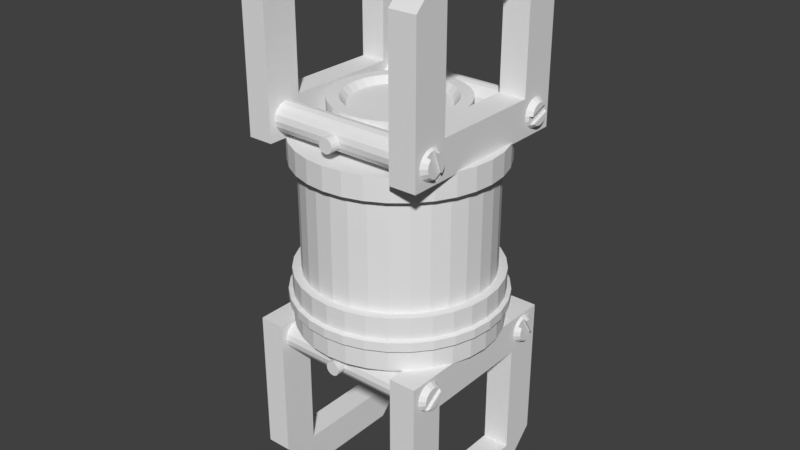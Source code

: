 # Source: radarI.blend  (saved by Blender 2.79.0; exported with 4.5.12 LTS)
import bpy
from mathutils import Matrix  # noqa: F401  (used for matrix-valued properties, if any)

bpy.ops.wm.read_factory_settings(use_empty=True)
scene = bpy.context.scene
scene.name = 'Scene'

# ---- collections
col_collection_1 = bpy.data.collections.new('Collection 1'); scene.collection.children.link(col_collection_1)

# ---- world
world_world = bpy.data.worlds.new('World'); scene.world = world_world
world_world.color = (0.05088, 0.05088, 0.05088)
world_world.use_sun_shadow = False
world_world.sun_shadow_jitter_overblur = 0.0
world_world.cycles.sampling_method = 'MANUAL'

# ---- meshes
me_cube = bpy.data.meshes.new('Cube')
me_cube.from_pydata([(0.3545, 0.3032, 1.303), (0.3545, -0.3032, 0.6968), (0.3545, -0.3032, 1.303), (0.3545, 0.3032, 0.6968), (-0.3632, 0.3054, 0.6946), (-0.3632, 0.3054, 1.305), (-0.3632, -0.3054, 0.6946), (-0.3632, -0.3054, 1.305), (0.5, 0.3032, 1.303), (0.5, 0.3032, 0.6968), (0.5, -0.3032, 1.303), (0.5, -0.3032, 0.6968), (-0.5, 0.3054, 1.305), (-0.5, 0.3054, 0.6946), (-0.5, -0.3054, 1.305), (-0.5, -0.3054, 0.6946), (0.3545, 0.5, 0.5), (0.3545, -0.5, 0.5), (0.5, -0.5, 0.5), (0.5, 0.5, 0.5), (-0.3632, 0.5, 0.5), (-0.3632, -0.5, 0.5), (-0.5, 0.5, 0.5), (-0.5, -0.5, 0.5), (0.3545, 0.3032, -0.6968), (0.3545, -0.3032, -1.303), (0.3545, -0.3032, -0.6968), (0.3545, 0.3032, -1.303), (-0.3632, 0.3054, -1.305), (-0.3632, 0.3054, -0.6946), (-0.3632, -0.3054, -1.305), (-0.3632, -0.3054, -0.6946), (0.5, 0.3032, -0.6968), (0.5, 0.3032, -1.303), (0.5, -0.3032, -0.6968), (0.5, -0.3032, -1.303), (-0.5, 0.3054, -0.6946), (-0.5, 0.3054, -1.305), (-0.5, -0.3054, -0.6946), (-0.5, -0.3054, -1.305), (0.3545, 0.5, -0.5), (0.3545, -0.5, -0.5), (0.5, -0.5, -0.5), (0.5, 0.5, -0.5), (-0.3632, 0.5, -0.5), (-0.3632, -0.5, -0.5), (-0.5, 0.5, -0.5), (-0.5, -0.5, -0.5), (0.0, 0.5437, -0.2101), (0.0, 0.5437, -0.5003), (0.0, 0.4974, -0.4974), (0.0, 0.4974, 0.4974), (0.09703, 0.4878, -0.4974), (0.09703, 0.4878, 0.4974), (0.1903, 0.4595, -0.4974), (0.1903, 0.4595, 0.4974), (0.2763, 0.4135, -0.4974), (0.2763, 0.4135, 0.4974), (0.3517, 0.3517, -0.4974), (0.3517, 0.3517, 0.4974), (0.4135, 0.2763, -0.4974), (0.4135, 0.2763, 0.4974), (0.4595, 0.1903, -0.4974), (0.4595, 0.1903, 0.4974), (0.4878, 0.09703, -0.4974), (0.4878, 0.09703, 0.4974), (0.4974, 3.755e-08, -0.4974), (0.4974, 3.755e-08, 0.4974), (0.4878, -0.09703, -0.4974), (0.4878, -0.09703, 0.4974), (0.4595, -0.1903, -0.4974), (0.4595, -0.1903, 0.4974), (0.4135, -0.2763, -0.4974), (0.4135, -0.2763, 0.4974), (0.3517, -0.3517, -0.4974), (0.3517, -0.3517, 0.4974), (0.2763, -0.4135, -0.4974), (0.2763, -0.4135, 0.4974), (0.1903, -0.4595, -0.4974), (0.1903, -0.4595, 0.4974), (0.09703, -0.4878, -0.4974), (0.09703, -0.4878, 0.4974), (-1.621e-07, -0.4974, -0.4974), (-1.621e-07, -0.4974, 0.4974), (-0.09703, -0.4878, -0.4974), (-0.09703, -0.4878, 0.4974), (-0.1903, -0.4595, -0.4974), (-0.1903, -0.4595, 0.4974), (-0.2763, -0.4135, -0.4974), (-0.2763, -0.4135, 0.4974), (-0.3517, -0.3517, -0.4974), (-0.3517, -0.3517, 0.4974), (-0.4135, -0.2763, -0.4974), (-0.4135, -0.2763, 0.4974), (-0.4595, -0.1903, -0.4974), (-0.4595, -0.1903, 0.4974), (-0.4878, -0.09703, -0.4974), (-0.4878, -0.09703, 0.4974), (-0.4974, 4.803e-07, -0.4974), (-0.4974, 4.803e-07, 0.4974), (-0.4878, 0.09703, -0.4974), (-0.4878, 0.09703, 0.4974), (-0.4595, 0.1903, -0.4974), (-0.4595, 0.1903, 0.4974), (-0.4135, 0.2763, -0.4974), (-0.4135, 0.2763, 0.4974), (-0.3517, 0.3517, -0.4974), (-0.3517, 0.3517, 0.4974), (-0.2763, 0.4135, -0.4974), (-0.2763, 0.4135, 0.4974), (-0.1903, 0.4595, -0.4974), (-0.1903, 0.4595, 0.4974), (-0.09703, 0.4878, -0.4974), (-0.09703, 0.4878, 0.4974), (0.1061, 0.5332, -0.5003), (0.1061, 0.5332, -0.2101), (0.208, 0.5023, -0.5003), (0.208, 0.5023, -0.2101), (0.302, 0.452, -0.5003), (0.302, 0.452, -0.2101), (0.3844, 0.3844, -0.5003), (0.3844, 0.3844, -0.2101), (0.452, 0.302, -0.5003), (0.452, 0.302, -0.2101), (0.5023, 0.208, -0.5003), (0.5023, 0.208, -0.2101), (0.5332, 0.1061, -0.5003), (0.5332, 0.1061, -0.2101), (0.5437, 4.104e-08, -0.5003), (0.5437, 4.104e-08, -0.2101), (0.5332, -0.1061, -0.5003), (0.5332, -0.1061, -0.2101), (0.5023, -0.208, -0.5003), (0.5023, -0.208, -0.2101), (0.452, -0.302, -0.5003), (0.452, -0.302, -0.2101), (0.3844, -0.3844, -0.5003), (0.3844, -0.3844, -0.2101), (0.302, -0.452, -0.5003), (0.302, -0.452, -0.2101), (0.208, -0.5023, -0.5003), (0.208, -0.5023, -0.2101), (0.1061, -0.5332, -0.5003), (0.1061, -0.5332, -0.2101), (-1.771e-07, -0.5437, -0.5003), (-1.771e-07, -0.5437, -0.2101), (-0.1061, -0.5332, -0.5003), (-0.1061, -0.5332, -0.2101), (-0.208, -0.5023, -0.5003), (-0.208, -0.5023, -0.2101), (-0.302, -0.452, -0.5003), (-0.302, -0.452, -0.2101), (-0.3844, -0.3844, -0.5003), (-0.3844, -0.3844, -0.2101), (-0.452, -0.302, -0.5003), (-0.452, -0.302, -0.2101), (-0.5023, -0.208, -0.5003), (-0.5023, -0.208, -0.2101), (-0.5332, -0.1061, -0.5003), (-0.5332, -0.1061, -0.2101), (-0.5437, 5.25e-07, -0.5003), (-0.5437, 5.25e-07, -0.2101), (-0.5332, 0.1061, -0.5003), (-0.5332, 0.1061, -0.2101), (-0.5023, 0.208, -0.5003), (-0.5023, 0.208, -0.2101), (-0.452, 0.302, -0.5003), (-0.452, 0.302, -0.2101), (-0.3844, 0.3844, -0.5003), (-0.3844, 0.3844, -0.2101), (-0.302, 0.452, -0.5003), (-0.302, 0.452, -0.2101), (-0.208, 0.5023, -0.5003), (-0.208, 0.5023, -0.2101), (-0.1061, 0.5332, -0.5003), (-0.1061, 0.5332, -0.2101), (-3.012e-08, 0.3499, 0.5085), (0.0, 0.5437, 0.3837), (0.1061, 0.5332, 0.3837), (0.06826, 0.3432, 0.5085), (0.208, 0.5023, 0.3837), (0.1339, 0.3233, 0.5085), (0.302, 0.452, 0.3837), (0.1944, 0.2909, 0.5085), (0.3844, 0.3844, 0.3837), (0.2474, 0.2474, 0.5085), (0.452, 0.302, 0.3837), (0.2909, 0.1944, 0.5085), (0.5023, 0.208, 0.3837), (0.3233, 0.1339, 0.5085), (0.5332, 0.1061, 0.3837), (0.3432, 0.06826, 0.5085), (0.5437, 4.104e-08, 0.3837), (0.3499, 1.288e-08, 0.5085), (0.5332, -0.1061, 0.3837), (0.3432, -0.06826, 0.5085), (0.5023, -0.208, 0.3837), (0.3233, -0.1339, 0.5085), (0.452, -0.302, 0.3837), (0.2909, -0.1944, 0.5085), (0.3844, -0.3844, 0.3837), (0.2474, -0.2474, 0.5085), (0.302, -0.452, 0.3837), (0.1944, -0.2909, 0.5085), (0.208, -0.5023, 0.3837), (0.1339, -0.3233, 0.5085), (0.1061, -0.5332, 0.3837), (0.06826, -0.3432, 0.5085), (-1.771e-07, -0.5437, 0.3837), (-1.17e-07, -0.3499, 0.5085), (-0.1061, -0.5332, 0.3837), (-0.06826, -0.3432, 0.5085), (-0.208, -0.5023, 0.3837), (-0.1339, -0.3233, 0.5085), (-0.302, -0.452, 0.3837), (-0.1944, -0.2909, 0.5085), (-0.3844, -0.3844, 0.3837), (-0.2474, -0.2474, 0.5085), (-0.452, -0.302, 0.3837), (-0.2909, -0.1944, 0.5085), (-0.5023, -0.208, 0.3837), (-0.3233, -0.1339, 0.5085), (-0.5332, -0.1061, 0.3837), (-0.3432, -0.06826, 0.5085), (-0.5437, 5.25e-07, 0.3837), (-0.3499, 3.46e-07, 0.5085), (-0.5332, 0.1061, 0.3837), (-0.3432, 0.06826, 0.5085), (-0.5023, 0.208, 0.3837), (-0.3233, 0.1339, 0.5085), (-0.452, 0.302, 0.3837), (-0.2909, 0.1944, 0.5085), (-0.3844, 0.3844, 0.3837), (-0.2474, 0.2474, 0.5085), (-0.302, 0.452, 0.3837), (-0.1944, 0.2909, 0.5085), (-0.208, 0.5023, 0.3837), (-0.1339, 0.3233, 0.5085), (-0.1061, 0.5332, 0.3837), (-0.06826, 0.3432, 0.5085), (0.3838, -0.3103, 0.6059), (-0.3838, -0.3103, 0.6059), (0.3838, 0.463, 0.6361), (-0.3838, 0.463, 0.6361), (0.3838, 0.4459, 0.6617), (-0.3838, 0.4459, 0.6617), (0.3838, 0.4203, 0.6789), (-0.3838, 0.4203, 0.6789), (0.3838, 0.39, 0.6849), (-0.3838, 0.39, 0.6849), (0.3838, 0.3598, 0.6789), (-0.3838, 0.3598, 0.6789), (0.3838, 0.3342, 0.6617), (-0.3838, 0.3342, 0.6617), (0.3838, 0.3171, 0.6361), (-0.3838, 0.3171, 0.6361), (0.3838, 0.3111, 0.6059), (-0.3838, 0.3111, 0.6059), (0.3838, 0.3171, 0.5757), (-0.3838, 0.3171, 0.5757), (0.3838, 0.3342, 0.5501), (-0.3838, 0.3342, 0.5501), (0.3838, 0.3598, 0.533), (-0.3838, 0.3598, 0.533), (0.3838, 0.39, 0.5269), (-0.3838, 0.39, 0.5269), (0.3838, 0.4203, 0.533), (-0.3838, 0.4203, 0.533), (0.3838, 0.4459, 0.5501), (-0.3838, 0.4459, 0.5501), (0.3838, 0.463, 0.5757), (-0.3838, 0.463, 0.5757), (-0.3838, 0.469, 0.6059), (0.3838, 0.469, 0.6059), (-0.3838, -0.3163, 0.5757), (0.3838, -0.3163, 0.5757), (-0.3838, -0.3334, 0.5501), (0.3838, -0.3334, 0.5501), (-0.3838, -0.359, 0.533), (0.3838, -0.359, 0.533), (-0.3838, -0.3893, 0.5269), (0.3838, -0.3893, 0.5269), (-0.3838, -0.4195, 0.533), (0.3838, -0.4195, 0.533), (-0.3838, -0.4451, 0.5501), (0.3838, -0.4451, 0.5501), (-0.3838, -0.4622, 0.5757), (0.3838, -0.4622, 0.5757), (-0.3838, -0.4682, 0.6059), (0.3838, -0.4682, 0.6059), (-0.3838, -0.4622, 0.6361), (0.3838, -0.4622, 0.6361), (-0.3838, -0.4451, 0.6617), (0.3838, -0.4451, 0.6617), (-0.3838, -0.4195, 0.6789), (0.3838, -0.4195, 0.6789), (-0.3838, -0.3893, 0.6849), (0.3838, -0.3893, 0.6849), (-0.3838, -0.359, 0.6789), (0.3838, -0.359, 0.6789), (-0.3838, -0.3334, 0.6617), (0.3838, -0.3334, 0.6617), (-0.3838, -0.3163, 0.6361), (0.3838, -0.3163, 0.6361), (0.3545, 0.2768, 1.5), (0.3545, 0.5, 1.277), (0.3545, 0.3422, 1.342), (0.3545, -0.5, 1.277), (0.3545, -0.2768, 1.5), (0.3545, -0.3422, 1.342), (0.5, -0.2768, 1.5), (0.5, -0.5, 1.277), (0.5, -0.3422, 1.342), (0.5, 0.5, 1.277), (0.5, 0.2768, 1.5), (0.5, 0.3422, 1.342), (-0.3632, 0.5, 1.277), (-0.3632, 0.2768, 1.5), (-0.3632, 0.3422, 1.342), (-0.3632, -0.2768, 1.5), (-0.3632, -0.5, 1.277), (-0.3632, -0.3422, 1.342), (-0.5, 0.2768, 1.5), (-0.5, 0.5, 1.277), (-0.5, 0.3422, 1.342), (-0.5, -0.5, 1.277), (-0.5, -0.2768, 1.5), (-0.5, -0.3422, 1.342), (0.3545, 0.5, -1.277), (0.3545, 0.2768, -1.5), (0.3545, 0.3422, -1.342), (0.3545, -0.2768, -1.5), (0.3545, -0.5, -1.277), (0.3545, -0.3422, -1.342), (0.5, -0.5, -1.277), (0.5, -0.2768, -1.5), (0.5, -0.3422, -1.342), (0.5, 0.2768, -1.5), (0.5, 0.5, -1.277), (0.5, 0.3422, -1.342), (-0.3632, 0.2768, -1.5), (-0.3632, 0.5, -1.277), (-0.3632, 0.3422, -1.342), (-0.3632, -0.5, -1.277), (-0.3632, -0.2768, -1.5), (-0.3632, -0.3422, -1.342), (-0.5, 0.5, -1.277), (-0.5, 0.2768, -1.5), (-0.5, 0.3422, -1.342), (-0.5, -0.2768, -1.5), (-0.5, -0.5, -1.277), (-0.5, -0.3422, -1.342), (-0.452, -0.302, 0.5085), (-0.3844, -0.3844, 0.5085), (0.5023, -0.208, 0.5085), (0.5332, -0.1061, 0.5085), (-0.302, -0.452, 0.5085), (0.5437, 4.104e-08, 0.5085), (-0.208, -0.5023, 0.5085), (0.5332, 0.1061, 0.5085), (-0.1061, -0.5332, 0.5085), (0.5023, 0.208, 0.5085), (-1.771e-07, -0.5437, 0.5085), (0.452, 0.302, 0.5085), (0.1061, -0.5332, 0.5085), (0.3844, 0.3844, 0.5085), (0.208, -0.5023, 0.5085), (0.302, 0.452, 0.5085), (0.302, -0.452, 0.5085), (0.208, 0.5023, 0.5085), (0.3844, -0.3844, 0.5085), (0.1061, 0.5332, 0.5085), (0.452, -0.302, 0.5085), (0.0, 0.5437, 0.5085), (-0.5023, -0.208, 0.5085), (-0.5332, -0.1061, 0.5085), (-0.5437, 5.25e-07, 0.5085), (-0.5332, 0.1061, 0.5085), (-0.5023, 0.208, 0.5085), (-0.452, 0.302, 0.5085), (-0.3844, 0.3844, 0.5085), (-0.302, 0.452, 0.5085), (-0.208, 0.5023, 0.5085), (-0.1061, 0.5332, 0.5085), (-0.2387, -0.1595, 0.6879), (-0.203, -0.203, 0.6879), (0.2652, -0.1099, 0.6879), (0.2815, -0.056, 0.6879), (-0.1595, -0.2387, 0.6879), (0.2871, 1.382e-08, 0.6879), (-0.1099, -0.2652, 0.6879), (0.2815, 0.056, 0.6879), (-0.056, -0.2815, 0.6879), (0.2652, 0.1099, 0.6879), (-1.056e-07, -0.2871, 0.6879), (0.2387, 0.1595, 0.6879), (0.056, -0.2815, 0.6879), (0.203, 0.203, 0.6879), (0.1099, -0.2652, 0.6879), (0.1595, 0.2387, 0.6879), (0.1595, -0.2387, 0.6879), (0.1099, 0.2652, 0.6879), (0.203, -0.203, 0.6879), (0.056, 0.2815, 0.6879), (0.2387, -0.1595, 0.6879), (-3.242e-08, 0.2871, 0.6879), (-0.2652, -0.1099, 0.6879), (-0.2815, -0.056, 0.6879), (-0.2871, 3.034e-07, 0.6879), (-0.2815, 0.056, 0.6879), (-0.2652, 0.1099, 0.6879), (-0.2387, 0.1595, 0.6879), (-0.203, 0.203, 0.6879), (-0.1595, 0.2387, 0.6879), (-0.1099, 0.2652, 0.6879), (-0.056, 0.2815, 0.6879), (0.3298, -0.1366, -0.5003), (0.2968, -0.1983, -0.5003), (-0.2524, -0.2524, -0.5003), (-0.2968, -0.1983, -0.5003), (0.3501, -0.06965, -0.5003), (-0.1983, -0.2968, -0.5003), (0.357, 2.695e-08, -0.5003), (-0.1366, -0.3298, -0.5003), (0.3501, 0.06965, -0.5003), (-0.06965, -0.3501, -0.5003), (0.3298, 0.1366, -0.5003), (-1.163e-07, -0.357, -0.5003), (0.2968, 0.1983, -0.5003), (0.06965, -0.3501, -0.5003), (0.2524, 0.2524, -0.5003), (0.1366, -0.3298, -0.5003), (0.1983, 0.2968, -0.5003), (0.1983, -0.2968, -0.5003), (0.1366, 0.3298, -0.5003), (0.2524, -0.2524, -0.5003), (0.06965, 0.3501, -0.5003), (0.0, 0.357, -0.5003), (-0.3298, -0.1366, -0.5003), (-0.3501, -0.06965, -0.5003), (-0.357, 3.447e-07, -0.5003), (-0.3501, 0.06965, -0.5003), (-0.3298, 0.1366, -0.5003), (-0.2968, 0.1983, -0.5003), (-0.2524, 0.2524, -0.5003), (-0.1983, 0.2968, -0.5003), (-0.1366, 0.3298, -0.5003), (-0.06965, 0.3501, -0.5003), (0.2463, -0.102, -0.6816), (0.2216, -0.1481, -0.6816), (-0.1885, -0.1885, -0.6816), (-0.2216, -0.1481, -0.6816), (0.2614, -0.052, -0.6816), (-0.1481, -0.2216, -0.6816), (0.2665, 7.313e-09, -0.6816), (-0.102, -0.2463, -0.6816), (0.2614, 0.052, -0.6816), (-0.052, -0.2614, -0.6816), (0.2463, 0.102, -0.6816), (-9.592e-08, -0.2665, -0.6816), (0.2216, 0.1481, -0.6816), (0.052, -0.2614, -0.6816), (0.1885, 0.1885, -0.6816), (0.102, -0.2463, -0.6816), (0.1481, 0.2216, -0.6816), (0.1481, -0.2216, -0.6816), (0.102, 0.2463, -0.6816), (0.1885, -0.1885, -0.6816), (0.052, 0.2614, -0.6816), (-4.19e-08, 0.2665, -0.6816), (-0.2463, -0.102, -0.6816), (-0.2614, -0.052, -0.6816), (-0.2665, 2.672e-07, -0.6816), (-0.2614, 0.052, -0.6816), (-0.2463, 0.102, -0.6816), (-0.2216, 0.1481, -0.6816), (-0.1885, 0.1885, -0.6816), (-0.1481, 0.2216, -0.6816), (-0.102, 0.2463, -0.6816), (-0.052, 0.2614, -0.6816), (-0.3838, -0.3103, -0.5931), (0.3838, -0.3103, -0.5931), (0.0, 0.5153, 0.6318), (0.0, -0.5153, 0.6318), (0.01484, 0.5153, 0.6288), (0.01484, -0.5153, 0.6288), (0.02741, 0.5153, 0.6204), (0.02741, -0.5153, 0.6204), (0.03582, 0.5153, 0.6078), (0.03582, -0.5153, 0.6078), (0.03877, 0.5153, 0.593), (0.03877, -0.5153, 0.593), (0.03582, 0.5153, 0.5782), (0.03582, -0.5153, 0.5782), (0.02741, 0.5153, 0.5656), (0.02741, -0.5153, 0.5656), (0.01484, 0.5153, 0.5572), (0.01484, -0.5153, 0.5572), (5.854e-09, 0.5153, 0.5542), (5.854e-09, -0.5153, 0.5542), (-0.01484, 0.5153, 0.5572), (-0.01484, -0.5153, 0.5572), (-0.02741, 0.5153, 0.5656), (-0.02741, -0.5153, 0.5656), (-0.03582, 0.5153, 0.5782), (-0.03582, -0.5153, 0.5782), (-0.03877, 0.5153, 0.593), (-0.03877, -0.5153, 0.593), (-0.03582, 0.5153, 0.6078), (-0.03582, -0.5153, 0.6078), (-0.02741, 0.5153, 0.6204), (-0.02741, -0.5153, 0.6204), (-0.01484, 0.5153, 0.6288), (-0.01484, -0.5153, 0.6288), (0.3838, 0.463, -0.5629), (-0.3838, 0.463, -0.5629), (0.3838, 0.4459, -0.5373), (-0.3838, 0.4459, -0.5373), (0.3838, 0.4203, -0.5202), (-0.3838, 0.4203, -0.5202), (0.3838, 0.39, -0.5142), (-0.3838, 0.39, -0.5142), (0.3838, 0.3598, -0.5202), (-0.3838, 0.3598, -0.5202), (0.3838, 0.3342, -0.5373), (-0.3838, 0.3342, -0.5373), (0.3838, 0.3171, -0.5629), (-0.3838, 0.3171, -0.5629), (0.3838, 0.3111, -0.5931), (-0.3838, 0.3111, -0.5931), (0.3838, 0.3171, -0.6233), (-0.3838, 0.3171, -0.6233), (0.3838, 0.3342, -0.649), (-0.3838, 0.3342, -0.649), (0.3838, 0.3598, -0.6661), (-0.3838, 0.3598, -0.6661), (0.3838, 0.39, -0.6721), (-0.3838, 0.39, -0.6721), (0.3838, 0.4203, -0.6661), (-0.3838, 0.4203, -0.6661), (0.3838, 0.4459, -0.649), (-0.3838, 0.4459, -0.649), (0.3838, 0.463, -0.6233), (-0.3838, 0.463, -0.6233), (-0.3838, 0.469, -0.5931), (0.3838, 0.469, -0.5931), (-0.3838, -0.3163, -0.6233), (0.3838, -0.3163, -0.6233), (-0.3838, -0.3334, -0.649), (0.3838, -0.3334, -0.649), (-0.3838, -0.359, -0.6661), (0.3838, -0.359, -0.6661), (-0.3838, -0.3893, -0.6721), (0.3838, -0.3893, -0.6721), (-0.3838, -0.4195, -0.6661), (0.3838, -0.4195, -0.6661), (-0.3838, -0.4451, -0.649), (0.3838, -0.4451, -0.649), (-0.3838, -0.4622, -0.6233), (0.3838, -0.4622, -0.6233), (-0.3838, -0.4682, -0.5931), (0.3838, -0.4682, -0.5931), (-0.3838, -0.4622, -0.5629), (0.3838, -0.4622, -0.5629), (-0.3838, -0.4451, -0.5373), (0.3838, -0.4451, -0.5373), (-0.3838, -0.4195, -0.5202), (0.3838, -0.4195, -0.5202), (-0.3838, -0.3893, -0.5142), (0.3838, -0.3893, -0.5142), (-0.3838, -0.359, -0.5202), (0.3838, -0.359, -0.5202), (-0.3838, -0.3334, -0.5373), (0.3838, -0.3334, -0.5373), (-0.3838, -0.3163, -0.5629), (0.3838, -0.3163, -0.5629), (0.0, 0.5153, -0.5485), (0.0, -0.5153, -0.5485), (0.01484, 0.5153, -0.5514), (0.01484, -0.5153, -0.5514), (0.02741, 0.5153, -0.5598), (0.02741, -0.5153, -0.5598), (0.03582, 0.5153, -0.5724), (0.03582, -0.5153, -0.5724), (0.03877, 0.5153, -0.5873), (0.03877, -0.5153, -0.5873), (0.03582, 0.5153, -0.6021), (0.03582, -0.5153, -0.6021), (0.02741, 0.5153, -0.6147), (0.02741, -0.5153, -0.6147), (0.01484, 0.5153, -0.6231), (0.01484, -0.5153, -0.6231), (5.854e-09, 0.5153, -0.626), (5.854e-09, -0.5153, -0.626), (-0.01484, 0.5153, -0.6231), (-0.01484, -0.5153, -0.6231), (-0.02741, 0.5153, -0.6147), (-0.02741, -0.5153, -0.6147), (-0.03582, 0.5153, -0.6021), (-0.03582, -0.5153, -0.6021), (-0.03877, 0.5153, -0.5873), (-0.03877, -0.5153, -0.5873), (-0.03582, 0.5153, -0.5724), (-0.03582, -0.5153, -0.5724), (-0.02741, 0.5153, -0.5598), (-0.02741, -0.5153, -0.5598), (-0.01484, 0.5153, -0.5514), (-0.01484, -0.5153, -0.5514), (-0.2909, -0.1944, 0.6879), (-0.2474, -0.2474, 0.6879), (0.3233, -0.1339, 0.6879), (0.3432, -0.06826, 0.6879), (-0.1944, -0.2909, 0.6879), (0.3499, 1.288e-08, 0.6879), (-0.1339, -0.3233, 0.6879), (0.3432, 0.06826, 0.6879), (-0.06826, -0.3432, 0.6879), (0.3233, 0.1339, 0.6879), (-1.056e-07, -0.3499, 0.6879), (0.2909, 0.1944, 0.6879), (0.06826, -0.3432, 0.6879), (0.2474, 0.2474, 0.6879), (0.1339, -0.3233, 0.6879), (0.1944, 0.2909, 0.6879), (0.1944, -0.2909, 0.6879), (0.1339, 0.3233, 0.6879), (0.2474, -0.2474, 0.6879), (0.06826, 0.3432, 0.6879), (0.2909, -0.1944, 0.6879), (-1.877e-08, 0.3499, 0.6879), (-0.3233, -0.1339, 0.6879), (-0.3432, -0.06826, 0.6879), (-0.3499, 3.46e-07, 0.6879), (-0.3432, 0.06826, 0.6879), (-0.3233, 0.1339, 0.6879), (-0.2909, 0.1944, 0.6879), (-0.2474, 0.2474, 0.6879), (-0.1944, 0.2909, 0.6879), (-0.1339, 0.3233, 0.6879), (-0.06826, 0.3432, 0.6879), (-0.2123, -0.1419, 0.6509), (-0.1806, -0.1806, 0.6509), (0.2359, -0.09772, 0.6509), (0.2504, -0.04982, 0.6509), (-0.1419, -0.2123, 0.6509), (0.2553, 1.229e-08, 0.6509), (-0.09772, -0.2359, 0.6509), (0.2504, 0.04982, 0.6509), (-0.04982, -0.2504, 0.6509), (0.2359, 0.09772, 0.6509), (-9.921e-08, -0.2553, 0.6509), (0.2123, 0.1419, 0.6509), (0.04982, -0.2504, 0.6509), (0.1806, 0.1806, 0.6509), (0.09772, -0.2359, 0.6509), (0.1419, 0.2123, 0.6509), (0.1419, -0.2123, 0.6509), (0.09772, 0.2359, 0.6509), (0.1806, -0.1806, 0.6509), (0.04982, 0.2504, 0.6509), (0.2123, -0.1419, 0.6509), (-3.408e-08, 0.2553, 0.6509), (-0.2359, -0.09772, 0.6509), (-0.2504, -0.04982, 0.6509), (-0.2553, 2.699e-07, 0.6509), (-0.2504, 0.04982, 0.6509), (-0.2359, 0.09772, 0.6509), (-0.2123, 0.1419, 0.6509), (-0.1806, 0.1806, 0.6509), (-0.1419, 0.2123, 0.6509), (-0.09772, 0.2359, 0.6509), (-0.04982, 0.2504, 0.6509), (0.3298, -0.1366, -0.6816), (0.2968, -0.1983, -0.6816), (-0.2524, -0.2524, -0.6816), (-0.2968, -0.1983, -0.6816), (0.3501, -0.06965, -0.6816), (-0.1983, -0.2968, -0.6816), (0.357, 2.695e-08, -0.6816), (-0.1366, -0.3298, -0.6816), (0.3501, 0.06965, -0.6816), (-0.06965, -0.3501, -0.6816), (0.3298, 0.1366, -0.6816), (-1.159e-07, -0.357, -0.6816), (0.2968, 0.1983, -0.6816), (0.06965, -0.3501, -0.6816), (0.2524, 0.2524, -0.6816), (0.1366, -0.3298, -0.6816), (0.1983, 0.2968, -0.6816), (0.1983, -0.2968, -0.6816), (0.1366, 0.3298, -0.6816), (0.2524, -0.2524, -0.6816), (0.06965, 0.3501, -0.6816), (4.244e-10, 0.357, -0.6816), (-0.3298, -0.1366, -0.6816), (-0.3501, -0.06965, -0.6816), (-0.357, 3.447e-07, -0.6816), (-0.3501, 0.06965, -0.6816), (-0.3298, 0.1366, -0.6816), (-0.2968, 0.1983, -0.6816), (-0.2524, 0.2524, -0.6816), (-0.1983, 0.2968, -0.6816), (-0.1366, 0.3298, -0.6816), (-0.06965, 0.3501, -0.6816), (0.2163, -0.08959, -0.6595), (0.1946, -0.1301, -0.6595), (-0.1655, -0.1655, -0.6595), (-0.1946, -0.1301, -0.6595), (0.2296, -0.04567, -0.6595), (-0.1301, -0.1946, -0.6595), (0.2341, 6.423e-09, -0.6595), (-0.08959, -0.2163, -0.6595), (0.2296, 0.04567, -0.6595), (-0.04567, -0.2296, -0.6595), (0.2163, 0.08959, -0.6595), (-8.425e-08, -0.2341, -0.6595), (0.1946, 0.1301, -0.6595), (0.04567, -0.2296, -0.6595), (0.1655, 0.1655, -0.6595), (0.08959, -0.2163, -0.6595), (0.1301, 0.1946, -0.6595), (0.1301, -0.1946, -0.6595), (0.08959, 0.2163, -0.6595), (0.1655, -0.1655, -0.6595), (0.04567, 0.2296, -0.6595), (-3.68e-08, 0.2341, -0.6595), (-0.2163, -0.08959, -0.6595), (-0.2296, -0.04567, -0.6595), (-0.2341, 2.347e-07, -0.6595), (-0.2296, 0.04567, -0.6595), (-0.2163, 0.08959, -0.6595), (-0.1946, 0.1301, -0.6595), (-0.1655, 0.1655, -0.6595), (-0.1301, 0.1947, -0.6595), (-0.08959, 0.2163, -0.6595), (-0.04567, 0.2296, -0.6595), (0.0, 0.4941, -0.3091), (0.0, 0.4941, -0.4014), (0.0964, 0.4847, -0.4014), (0.0964, 0.4847, -0.3091), (0.1891, 0.4565, -0.4014), (0.1891, 0.4565, -0.3091), (0.2745, 0.4109, -0.4014), (0.2745, 0.4109, -0.3091), (0.3494, 0.3494, -0.4014), (0.3494, 0.3494, -0.3091), (0.4109, 0.2745, -0.4014), (0.4109, 0.2745, -0.3091), (0.4565, 0.1891, -0.4014), (0.4565, 0.1891, -0.3091), (0.4847, 0.0964, -0.4014), (0.4847, 0.0964, -0.3091), (0.4941, 3.731e-08, -0.4014), (0.4941, 3.731e-08, -0.3091), (0.4847, -0.0964, -0.4014), (0.4847, -0.0964, -0.3091), (0.4565, -0.1891, -0.4014), (0.4565, -0.1891, -0.3091), (0.4109, -0.2745, -0.4014), (0.4109, -0.2745, -0.3091), (0.3494, -0.3494, -0.4014), (0.3494, -0.3494, -0.3091), (0.2745, -0.4109, -0.4014), (0.2745, -0.4109, -0.3091), (0.1891, -0.4565, -0.4014), (0.1891, -0.4565, -0.3091), (0.0964, -0.4847, -0.4014), (0.0964, -0.4847, -0.3091), (-1.61e-07, -0.4941, -0.4014), (-1.61e-07, -0.4941, -0.3091), (-0.0964, -0.4847, -0.4014), (-0.0964, -0.4847, -0.3091), (-0.1891, -0.4565, -0.4014), (-0.1891, -0.4565, -0.3091), (-0.2745, -0.4109, -0.4014), (-0.2745, -0.4109, -0.3091), (-0.3494, -0.3494, -0.4014), (-0.3494, -0.3494, -0.3091), (-0.4109, -0.2745, -0.4014), (-0.4109, -0.2745, -0.3091), (-0.4565, -0.1891, -0.4014), (-0.4565, -0.1891, -0.3091), (-0.4847, -0.0964, -0.4014), (-0.4847, -0.0964, -0.3091), (-0.4941, 4.771e-07, -0.4014), (-0.4941, 4.771e-07, -0.3091), (-0.4847, 0.0964, -0.4014), (-0.4847, 0.0964, -0.3091), (-0.4565, 0.1891, -0.4014), (-0.4565, 0.1891, -0.3091), (-0.4109, 0.2745, -0.4014), (-0.4109, 0.2745, -0.3091), (-0.3494, 0.3494, -0.4014), (-0.3494, 0.3494, -0.3091), (-0.2745, 0.4109, -0.4014), (-0.2745, 0.4109, -0.3091), (-0.1891, 0.4565, -0.4014), (-0.1891, 0.4565, -0.3091), (-0.0964, 0.4847, -0.4014), (-0.0964, 0.4847, -0.3091), (-0.4708, -0.3146, -0.3309), (-0.4708, -0.3146, -0.3795), (-0.4004, -0.4004, -0.3309), (0.5231, -0.2167, -0.3795), (0.4708, -0.3146, -0.3795), (0.5231, -0.2167, -0.3309), (-0.4004, -0.4004, -0.3795), (0.5553, -0.1105, -0.3309), (0.5553, -0.1105, -0.3795), (-0.3146, -0.4708, -0.3309), (-0.3146, -0.4708, -0.3795), (0.5662, 4.275e-08, -0.3309), (0.5662, 4.275e-08, -0.3795), (-0.2167, -0.5231, -0.3309), (-0.2167, -0.5231, -0.3795), (0.5553, 0.1105, -0.3309), (0.5553, 0.1105, -0.3795), (-0.1105, -0.5553, -0.3309), (-0.1105, -0.5553, -0.3795), (0.5231, 0.2167, -0.3309), (0.5231, 0.2167, -0.3795), (-1.845e-07, -0.5662, -0.3309), (-1.845e-07, -0.5662, -0.3795), (0.4708, 0.3146, -0.3309), (0.4708, 0.3146, -0.3795), (0.1105, -0.5553, -0.3309), (0.1105, -0.5553, -0.3795), (0.4004, 0.4004, -0.3309), (0.4004, 0.4004, -0.3795), (0.2167, -0.5231, -0.3309), (0.2167, -0.5231, -0.3795), (0.3146, 0.4708, -0.3309), (0.3146, 0.4708, -0.3795), (0.3146, -0.4708, -0.3309), (0.3146, -0.4708, -0.3795), (0.2167, 0.5231, -0.3309), (0.2167, 0.5231, -0.3795), (0.4004, -0.4004, -0.3309), (0.4004, -0.4004, -0.3795), (0.1105, 0.5553, -0.3309), (0.1105, 0.5553, -0.3795), (0.4708, -0.3146, -0.3309), (0.0, 0.5662, -0.3795), (0.0, 0.5662, -0.3309), (-0.5231, -0.2167, -0.3795), (-0.5231, -0.2167, -0.3309), (-0.5553, -0.1105, -0.3795), (-0.5553, -0.1105, -0.3309), (-0.5662, 5.467e-07, -0.3795), (-0.5662, 5.467e-07, -0.3309), (-0.5553, 0.1105, -0.3795), (-0.5553, 0.1105, -0.3309), (-0.5231, 0.2167, -0.3795), (-0.5231, 0.2167, -0.3309), (-0.4708, 0.3146, -0.3795), (-0.4708, 0.3146, -0.3309), (-0.4004, 0.4004, -0.3795), (-0.4004, 0.4004, -0.3309), (-0.3146, 0.4708, -0.3795), (-0.3146, 0.4708, -0.3309), (-0.2167, 0.5231, -0.3795), (-0.2167, 0.5231, -0.3309), (-0.1105, 0.5553, -0.3795), (-0.1105, 0.5553, -0.3309), (0.5138, -0.331, 0.6296), (0.5138, -0.3449, 0.6524), (0.5138, -0.3665, 0.6682), (0.5138, -0.3924, 0.6745), (0.5138, -0.4188, 0.6704), (0.5138, -0.4416, 0.6565), (0.5138, -0.4574, 0.635), (0.5138, -0.4637, 0.609), (0.5138, -0.4596, 0.5826), (0.5138, -0.4457, 0.5598), (0.5138, -0.4241, 0.5441), (0.5138, -0.3982, 0.5378), (0.5138, -0.3718, 0.5419), (0.5138, -0.349, 0.5557), (0.5138, -0.3333, 0.5773), (0.5138, -0.3269, 0.6032), (0.5301, -0.3522, 0.6458), (0.5301, -0.3403, 0.6262), (0.5301, -0.3706, 0.6592), (0.5301, -0.3928, 0.6647), (0.5301, -0.4484, 0.6308), (0.5301, -0.4349, 0.6493), (0.5301, -0.4538, 0.6086), (0.5301, -0.4503, 0.586), (0.5301, -0.4384, 0.5665), (0.5301, -0.42, 0.553), (0.5301, -0.3978, 0.5476), (0.5301, -0.3422, 0.5814), (0.5301, -0.3557, 0.563), (0.5301, -0.3368, 0.6037), (0.4922, -0.3164, 0.635), (0.4922, -0.3334, 0.663), (0.4922, -0.3599, 0.6823), (0.4922, -0.3918, 0.6901), (0.4922, -0.4241, 0.685), (0.4922, -0.4521, 0.668), (0.4922, -0.4715, 0.6415), (0.4922, -0.4792, 0.6097), (0.4922, -0.4742, 0.5773), (0.4922, -0.4572, 0.5493), (0.4922, -0.4307, 0.53), (0.4922, -0.3989, 0.5222), (0.4922, -0.3665, 0.5272), (0.4922, -0.3385, 0.5443), (0.4922, -0.3191, 0.5707), (0.4922, -0.3114, 0.6026), (0.5138, 0.4124, 0.5419), (0.5138, 0.4352, 0.5558), (0.5138, 0.4509, 0.5774), (0.5138, 0.4572, 0.6034), (0.5138, 0.453, 0.6297), (0.5138, 0.4391, 0.6525), (0.5138, 0.4175, 0.6682), (0.5138, 0.3916, 0.6745), (0.5138, 0.3652, 0.6704), (0.5138, 0.3424, 0.6564), (0.5138, 0.3267, 0.6348), (0.5138, 0.3204, 0.6089), (0.5138, 0.3246, 0.5825), (0.5138, 0.3385, 0.5597), (0.5138, 0.3601, 0.544), (0.5138, 0.386, 0.5378), (0.5301, 0.4285, 0.5631), (0.5301, 0.409, 0.5512), (0.5301, 0.442, 0.5815), (0.5301, 0.4473, 0.6038), (0.5301, 0.4134, 0.6593), (0.5301, 0.4318, 0.6458), (0.5301, 0.3912, 0.6647), (0.5301, 0.3686, 0.6611), (0.5301, 0.3491, 0.6492), (0.5301, 0.3356, 0.6307), (0.5301, 0.3303, 0.6085), (0.5301, 0.3642, 0.553), (0.5301, 0.3457, 0.5664), (0.5301, 0.3864, 0.5476), (0.4922, 0.4178, 0.5273), (0.4922, 0.4457, 0.5444), (0.4922, 0.465, 0.5709), (0.4922, 0.4727, 0.6027), (0.4922, 0.4676, 0.6351), (0.4922, 0.4505, 0.6631), (0.4922, 0.424, 0.6824), (0.4922, 0.3922, 0.6901), (0.4922, 0.3598, 0.685), (0.4922, 0.3318, 0.6679), (0.4922, 0.3125, 0.6414), (0.4922, 0.3049, 0.6095), (0.4922, 0.3099, 0.5771), (0.4922, 0.327, 0.5492), (0.4922, 0.3535, 0.5299), (0.4922, 0.3854, 0.5222), (0.5138, 0.3308, -0.6275), (0.5138, 0.3491, -0.6469), (0.5138, 0.3735, -0.6578), (0.5138, 0.4002, -0.6586), (0.5138, 0.4251, -0.6491), (0.5138, 0.4445, -0.6308), (0.5138, 0.4555, -0.6065), (0.5138, 0.4563, -0.5798), (0.5138, 0.4468, -0.5548), (0.5138, 0.4285, -0.5354), (0.5138, 0.4041, -0.5245), (0.5138, 0.3774, -0.5237), (0.5138, 0.3525, -0.5332), (0.5138, 0.333, -0.5515), (0.5138, 0.3221, -0.5758), (0.5138, 0.3213, -0.6025), (0.5301, 0.3548, -0.6389), (0.5301, 0.3392, -0.6223), (0.5301, 0.3757, -0.6482), (0.5301, 0.3985, -0.6489), (0.5301, 0.4459, -0.6043), (0.5301, 0.4365, -0.6251), (0.5301, 0.4465, -0.5814), (0.5301, 0.4384, -0.5601), (0.5301, 0.4227, -0.5434), (0.5301, 0.4019, -0.5341), (0.5301, 0.3791, -0.5334), (0.5301, 0.3317, -0.578), (0.5301, 0.3411, -0.5572), (0.5301, 0.331, -0.6009), (0.4922, 0.3176, -0.6358), (0.4922, 0.3401, -0.6596), (0.4922, 0.37, -0.673), (0.4922, 0.4028, -0.674), (0.4922, 0.4334, -0.6623), (0.4922, 0.4572, -0.6399), (0.4922, 0.4707, -0.61), (0.4922, 0.4716, -0.5772), (0.4922, 0.46, -0.5466), (0.4922, 0.4375, -0.5227), (0.4922, 0.4076, -0.5093), (0.4922, 0.3748, -0.5083), (0.4922, 0.3442, -0.52), (0.4922, 0.3203, -0.5425), (0.4922, 0.3069, -0.5724), (0.4922, 0.306, -0.6051), (0.5138, -0.4287, -0.5352), (0.5138, -0.4471, -0.5546), (0.5138, -0.4567, -0.5795), (0.5138, -0.456, -0.6062), (0.5138, -0.4452, -0.6306), (0.5138, -0.4258, -0.649), (0.5138, -0.4009, -0.6586), (0.5138, -0.3742, -0.6579), (0.5138, -0.3498, -0.6471), (0.5138, -0.3314, -0.6277), (0.5138, -0.3218, -0.6028), (0.5138, -0.3225, -0.5761), (0.5138, -0.3334, -0.5517), (0.5138, -0.3527, -0.5333), (0.5138, -0.3776, -0.5237), (0.5138, -0.4043, -0.5244), (0.5301, -0.4388, -0.5599), (0.5301, -0.423, -0.5433), (0.5301, -0.447, -0.5812), (0.5301, -0.4464, -0.604), (0.5301, -0.3992, -0.6489), (0.5301, -0.4206, -0.6407), (0.5301, -0.3764, -0.6483), (0.5301, -0.3555, -0.639), (0.5301, -0.3398, -0.6225), (0.5301, -0.3315, -0.6011), (0.5301, -0.3321, -0.5783), (0.5301, -0.3793, -0.5334), (0.5301, -0.358, -0.5416), (0.5301, -0.4021, -0.534), (0.4922, -0.4377, -0.5225), (0.4922, -0.4603, -0.5463), (0.4922, -0.472, -0.5769), (0.4922, -0.4712, -0.6096), (0.4922, -0.4579, -0.6396), (0.4922, -0.4342, -0.6622), (0.4922, -0.4036, -0.6739), (0.4922, -0.3708, -0.6731), (0.4922, -0.3408, -0.6598), (0.4922, -0.3183, -0.636), (0.4922, -0.3065, -0.6055), (0.4922, -0.3073, -0.5727), (0.4922, -0.3206, -0.5427), (0.4922, -0.3444, -0.5201), (0.4922, -0.375, -0.5084), (0.4922, -0.4077, -0.5092)], [], [(22, 20, 21, 23), (7, 5, 318, 317, 319, 321), (22, 323, 316, 20), (16, 19, 18, 17), (13, 12, 324, 323, 22), (0, 2, 309, 308, 304, 306), (2, 1, 17, 307, 309), (16, 305, 313, 19), (6, 15, 14, 7), (4, 13, 15, 6), (314, 304, 308, 310), (1, 3, 16, 17), (18, 311, 307, 17), (11, 10, 312, 311, 18), (10, 8, 315, 314, 310, 312), (8, 9, 19, 313, 315), (9, 11, 18, 19), (317, 322, 326, 319), (0, 8, 10, 2), (2, 10, 11, 1), (1, 11, 9, 3), (3, 9, 8, 0), (6, 7, 321, 320, 21), (4, 6, 21, 20), (21, 320, 325, 23), (5, 4, 20, 316, 318), (12, 14, 327, 326, 322, 324), (14, 15, 23, 325, 327), (328, 40, 43, 338), (15, 13, 22, 23), (7, 14, 12, 5), (5, 12, 13, 4), (346, 46, 44, 341), (28, 30, 345, 344, 340, 342), (44, 46, 47, 45), (26, 25, 333, 332, 41), (37, 36, 46, 346, 348), (25, 27, 330, 329, 331, 333), (35, 34, 42, 334, 336), (43, 40, 41, 42), (30, 39, 38, 31), (28, 37, 39, 30), (329, 337, 335, 331), (27, 24, 40, 328, 330), (24, 26, 41, 40), (334, 42, 41, 332), (33, 35, 336, 335, 337, 339), (34, 32, 43, 42), (32, 33, 339, 338, 43), (29, 28, 342, 341, 44), (24, 32, 34, 26), (26, 34, 35, 25), (25, 35, 33, 27), (27, 33, 32, 24), (347, 340, 344, 349), (30, 31, 45, 343, 345), (343, 45, 47, 350), (31, 29, 44, 45), (39, 37, 348, 347, 349, 351), (36, 38, 47, 46), (38, 39, 351, 350, 47), (31, 38, 36, 29), (29, 36, 37, 28), (182, 367, 365, 184), (115, 48, 175, 173, 171, 169, 167, 165, 163, 161, 159, 157, 155, 153, 151, 149, 147, 145, 143, 141, 139, 137, 135, 133, 131, 129, 127, 125, 123, 121, 119, 117), (50, 51, 53, 52), (177, 178, 180, 182, 184, 186, 188, 190, 192, 194, 196, 198, 200, 202, 204, 206, 208, 210, 212, 214, 216, 218, 220, 222, 224, 226, 228, 230, 232, 234, 236, 238), (170, 171, 173, 172), (52, 53, 55, 54), (186, 363, 361, 188), (168, 169, 171, 170), (54, 55, 57, 56), (188, 361, 359, 190), (166, 167, 169, 168), (56, 57, 59, 58), (190, 359, 357, 192), (164, 165, 167, 166), (58, 59, 61, 60), (192, 357, 355, 194), (162, 163, 165, 164), (60, 61, 63, 62), (194, 355, 354, 196), (160, 161, 163, 162), (62, 63, 65, 64), (196, 354, 372, 198), (158, 159, 161, 160), (64, 65, 67, 66), (198, 372, 370, 200), (156, 157, 159, 158), (66, 67, 69, 68), (200, 370, 368, 202), (154, 155, 157, 156), (68, 69, 71, 70), (202, 368, 366, 204), (152, 153, 155, 154), (70, 71, 73, 72), (204, 366, 364, 206), (150, 151, 153, 152), (72, 73, 75, 74), (206, 364, 362, 208), (148, 149, 151, 150), (74, 75, 77, 76), (208, 362, 360, 210), (146, 147, 149, 148), (76, 77, 79, 78), (210, 360, 358, 212), (144, 145, 147, 146), (78, 79, 81, 80), (212, 358, 356, 214), (142, 143, 145, 144), (80, 81, 83, 82), (214, 356, 353, 216), (140, 141, 143, 142), (82, 83, 85, 84), (216, 353, 352, 218), (138, 139, 141, 140), (84, 85, 87, 86), (218, 352, 374, 220), (136, 137, 139, 138), (86, 87, 89, 88), (220, 374, 375, 222), (134, 135, 137, 136), (88, 89, 91, 90), (222, 375, 376, 224), (132, 133, 135, 134), (90, 91, 93, 92), (224, 376, 377, 226), (130, 131, 133, 132), (92, 93, 95, 94), (226, 377, 378, 228), (128, 129, 131, 130), (94, 95, 97, 96), (228, 378, 379, 230), (126, 127, 129, 128), (96, 97, 99, 98), (230, 379, 380, 232), (124, 125, 127, 126), (98, 99, 101, 100), (232, 380, 381, 234), (122, 123, 125, 124), (100, 101, 103, 102), (234, 381, 382, 236), (120, 121, 123, 122), (102, 103, 105, 104), (179, 176, 629, 627), (118, 119, 121, 120), (104, 105, 107, 106), (156, 158, 439, 438), (116, 117, 119, 118), (106, 107, 109, 108), (174, 175, 48, 49), (114, 115, 117, 116), (108, 109, 111, 110), (53, 51, 113, 111, 109, 107, 105, 103, 101, 99, 97, 95, 93, 91, 89, 87, 85, 83, 81, 79, 77, 75, 73, 71, 69, 67, 65, 63, 61, 59, 57, 55), (49, 48, 115, 114), (110, 111, 113, 112), (184, 365, 363, 186), (172, 173, 175, 174), (112, 113, 51, 50), (50, 52, 54, 56, 58, 60, 62, 64, 66, 68, 70, 72, 74, 76, 78, 80, 82, 84, 86, 88, 90, 92, 94, 96, 98, 100, 102, 104, 106, 108, 110, 112), (180, 369, 367, 182), (238, 383, 373, 177), (178, 371, 369, 180), (177, 373, 371, 178), (236, 382, 383, 238), (243, 242, 273, 272), (247, 246, 244, 245), (245, 244, 242, 243), (302, 303, 240, 241), (249, 248, 246, 247), (265, 264, 262, 263), (300, 301, 303, 302), (267, 266, 264, 265), (269, 268, 266, 267), (298, 299, 301, 300), (271, 270, 268, 269), (272, 273, 270, 271), (296, 297, 299, 298), (251, 250, 248, 249), (255, 254, 252, 253), (280, 281, 283, 282), (257, 256, 254, 255), (259, 258, 256, 257), (278, 279, 281, 280), (261, 260, 258, 259), (263, 262, 260, 261), (276, 277, 279, 278), (253, 252, 250, 251), (274, 275, 277, 276), (241, 240, 275, 274), (294, 295, 297, 296), (290, 291, 293, 292), (288, 289, 291, 290), (286, 287, 289, 288), (284, 285, 287, 286), (282, 283, 285, 284), (292, 293, 295, 294), (304, 305, 306), (307, 308, 309), (310, 311, 312), (313, 314, 315), (316, 317, 318), (319, 320, 321), (322, 323, 324), (325, 326, 327), (328, 329, 330), (331, 332, 333), (334, 335, 336), (337, 338, 339), (340, 341, 342), (343, 344, 345), (346, 347, 348), (349, 350, 351), (322, 317, 316, 323), (310, 308, 307, 311), (319, 326, 325, 320), (304, 314, 313, 305), (337, 329, 328, 338), (349, 344, 343, 350), (331, 335, 334, 332), (340, 347, 346, 341), (3, 0, 306, 305, 16), (217, 219, 352, 353), (195, 197, 354, 355), (215, 217, 353, 356), (193, 195, 355, 357), (213, 215, 356, 358), (191, 193, 357, 359), (211, 213, 358, 360), (189, 191, 359, 361), (209, 211, 360, 362), (187, 189, 361, 363), (207, 209, 362, 364), (185, 187, 363, 365), (205, 207, 364, 366), (183, 185, 365, 367), (203, 205, 366, 368), (181, 183, 367, 369), (201, 203, 368, 370), (179, 181, 369, 371), (199, 201, 370, 372), (176, 179, 371, 373), (197, 199, 372, 354), (219, 221, 374, 352), (221, 223, 375, 374), (223, 225, 376, 375), (225, 227, 377, 376), (227, 229, 378, 377), (229, 231, 379, 378), (231, 233, 380, 379), (233, 235, 381, 380), (235, 237, 382, 381), (237, 239, 383, 382), (239, 176, 373, 383), (404, 386, 642, 660), (213, 211, 616, 614), (199, 197, 610, 628), (191, 189, 617, 615), (221, 219, 608, 630), (211, 209, 618, 616), (223, 221, 630, 631), (189, 187, 619, 617), (225, 223, 631, 632), (209, 207, 620, 618), (227, 225, 632, 633), (187, 185, 621, 619), (229, 227, 633, 634), (207, 205, 622, 620), (231, 229, 634, 635), (185, 183, 623, 621), (219, 217, 609, 608), (233, 231, 635, 636), (205, 203, 624, 622), (197, 195, 611, 610), (235, 233, 636, 637), (183, 181, 625, 623), (217, 215, 612, 609), (237, 235, 637, 638), (203, 201, 626, 624), (195, 193, 613, 611), (239, 237, 638, 639), (181, 179, 627, 625), (215, 213, 614, 612), (176, 239, 639, 629), (201, 199, 628, 626), (193, 191, 615, 613), (434, 432, 688, 690), (174, 49, 437, 447), (142, 144, 427, 429), (132, 134, 417, 416), (128, 130, 420, 422), (166, 168, 444, 443), (140, 142, 429, 431), (126, 128, 422, 424), (158, 160, 440, 439), (138, 140, 431, 433), (124, 126, 424, 426), (168, 170, 445, 444), (136, 138, 433, 435), (49, 114, 436, 437), (122, 124, 426, 428), (152, 154, 419, 418), (160, 162, 441, 440), (134, 136, 435, 417), (120, 122, 428, 430), (150, 152, 418, 421), (170, 172, 446, 445), (162, 164, 442, 441), (118, 120, 430, 432), (148, 150, 421, 423), (154, 156, 438, 419), (172, 174, 447, 446), (116, 118, 432, 434), (146, 148, 423, 425), (164, 166, 443, 442), (114, 116, 434, 436), (144, 146, 425, 427), (130, 132, 416, 420), (474, 475, 731, 730), (421, 418, 674, 677), (446, 447, 703, 702), (435, 433, 689, 691), (422, 420, 676, 678), (447, 437, 693, 703), (436, 434, 690, 692), (423, 421, 677, 679), (417, 435, 691, 673), (424, 422, 678, 680), (437, 436, 692, 693), (425, 423, 679, 681), (419, 438, 694, 675), (426, 424, 680, 682), (438, 439, 695, 694), (427, 425, 681, 683), (439, 440, 696, 695), (428, 426, 682, 684), (440, 441, 697, 696), (429, 427, 683, 685), (441, 442, 698, 697), (430, 428, 684, 686), (442, 443, 699, 698), (431, 429, 685, 687), (416, 417, 673, 672), (443, 444, 700, 699), (432, 430, 686, 688), (418, 419, 675, 674), (444, 445, 701, 700), (433, 431, 687, 689), (420, 416, 672, 676), (445, 446, 702, 701), (556, 557, 559, 558), (527, 526, 524, 525), (482, 483, 485, 484), (554, 555, 557, 556), (523, 522, 520, 521), (484, 485, 487, 486), (560, 561, 563, 562), (568, 569, 571, 570), (486, 487, 489, 488), (562, 563, 565, 564), (544, 545, 542, 543), (488, 489, 491, 490), (566, 567, 569, 568), (543, 542, 540, 541), (490, 491, 493, 492), (480, 481, 547, 546), (570, 571, 573, 572), (492, 493, 495, 494), (546, 547, 549, 548), (541, 540, 538, 539), (494, 495, 497, 496), (525, 524, 522, 523), (539, 538, 536, 537), (496, 497, 499, 498), (548, 549, 551, 550), (572, 573, 575, 574), (498, 499, 501, 500), (535, 534, 532, 533), (537, 536, 534, 535), (500, 501, 503, 502), (533, 532, 530, 531), (521, 520, 518, 519), (502, 503, 505, 504), (550, 551, 553, 552), (574, 575, 481, 480), (504, 505, 507, 506), (531, 530, 528, 529), (517, 516, 514, 515), (506, 507, 509, 508), (529, 528, 526, 527), (519, 518, 516, 517), (508, 509, 511, 510), (485, 483, 513, 511, 509, 507, 505, 503, 501, 499, 497, 495, 493, 491, 489, 487), (515, 514, 545, 544), (510, 511, 513, 512), (558, 559, 561, 560), (552, 553, 555, 554), (512, 513, 483, 482), (482, 484, 486, 488, 490, 492, 494, 496, 498, 500, 502, 504, 506, 508, 510, 512), (564, 565, 567, 566), (576, 577, 579, 578), (578, 579, 581, 580), (580, 581, 583, 582), (582, 583, 585, 584), (584, 585, 587, 586), (586, 587, 589, 588), (588, 589, 591, 590), (590, 591, 593, 592), (592, 593, 595, 594), (594, 595, 597, 596), (596, 597, 599, 598), (598, 599, 601, 600), (600, 601, 603, 602), (602, 603, 605, 604), (579, 577, 607, 605, 603, 601, 599, 597, 595, 593, 591, 589, 587, 585, 583, 581), (604, 605, 607, 606), (606, 607, 577, 576), (576, 578, 580, 582, 584, 586, 588, 590, 592, 594, 596, 598, 600, 602, 604, 606), (385, 384, 608, 609), (387, 386, 610, 611), (388, 385, 609, 612), (389, 387, 611, 613), (390, 388, 612, 614), (391, 389, 613, 615), (392, 390, 614, 616), (393, 391, 615, 617), (394, 392, 616, 618), (395, 393, 617, 619), (396, 394, 618, 620), (397, 395, 619, 621), (398, 396, 620, 622), (399, 397, 621, 623), (400, 398, 622, 624), (401, 399, 623, 625), (402, 400, 624, 626), (403, 401, 625, 627), (404, 402, 626, 628), (405, 403, 627, 629), (386, 404, 628, 610), (384, 406, 630, 608), (406, 407, 631, 630), (407, 408, 632, 631), (408, 409, 633, 632), (409, 410, 634, 633), (410, 411, 635, 634), (411, 412, 636, 635), (412, 413, 637, 636), (413, 414, 638, 637), (414, 415, 639, 638), (415, 405, 629, 639), (659, 661, 671, 670, 669, 668, 667, 666, 665, 664, 663, 662, 640, 641, 644, 646, 648, 650, 652, 654, 656, 658, 660, 642, 643, 645, 647, 649, 651, 653, 655, 657), (391, 393, 649, 647), (406, 384, 640, 662), (392, 394, 650, 648), (407, 406, 662, 663), (393, 395, 651, 649), (408, 407, 663, 664), (394, 396, 652, 650), (409, 408, 664, 665), (395, 397, 653, 651), (410, 409, 665, 666), (396, 398, 654, 652), (411, 410, 666, 667), (397, 399, 655, 653), (384, 385, 641, 640), (412, 411, 667, 668), (398, 400, 656, 654), (386, 387, 643, 642), (413, 412, 668, 669), (399, 401, 657, 655), (385, 388, 644, 641), (414, 413, 669, 670), (400, 402, 658, 656), (387, 389, 645, 643), (415, 414, 670, 671), (401, 403, 659, 657), (388, 390, 646, 644), (405, 415, 671, 661), (402, 404, 660, 658), (389, 391, 647, 645), (403, 405, 661, 659), (390, 392, 648, 646), (449, 448, 672, 673), (451, 450, 674, 675), (448, 452, 676, 672), (450, 453, 677, 674), (452, 454, 678, 676), (453, 455, 679, 677), (454, 456, 680, 678), (455, 457, 681, 679), (456, 458, 682, 680), (457, 459, 683, 681), (458, 460, 684, 682), (459, 461, 685, 683), (460, 462, 686, 684), (461, 463, 687, 685), (462, 464, 688, 686), (463, 465, 689, 687), (464, 466, 690, 688), (465, 467, 691, 689), (466, 468, 692, 690), (467, 449, 673, 691), (468, 469, 693, 692), (470, 451, 675, 694), (471, 470, 694, 695), (472, 471, 695, 696), (473, 472, 696, 697), (474, 473, 697, 698), (475, 474, 698, 699), (476, 475, 699, 700), (477, 476, 700, 701), (478, 477, 701, 702), (479, 478, 702, 703), (469, 479, 703, 693), (725, 724, 722, 720, 718, 716, 714, 712, 710, 708, 704, 705, 723, 721, 719, 717, 715, 713, 711, 709, 706, 707, 726, 727, 728, 729, 730, 731, 732, 733, 734, 735), (463, 461, 717, 719), (448, 449, 705, 704), (475, 476, 732, 731), (464, 462, 718, 720), (450, 451, 707, 706), (476, 477, 733, 732), (465, 463, 719, 721), (452, 448, 704, 708), (477, 478, 734, 733), (466, 464, 720, 722), (453, 450, 706, 709), (478, 479, 735, 734), (467, 465, 721, 723), (454, 452, 708, 710), (479, 469, 725, 735), (468, 466, 722, 724), (455, 453, 709, 711), (449, 467, 723, 705), (456, 454, 710, 712), (469, 468, 724, 725), (457, 455, 711, 713), (451, 470, 726, 707), (458, 456, 712, 714), (470, 471, 727, 726), (459, 457, 713, 715), (471, 472, 728, 727), (460, 458, 714, 716), (472, 473, 729, 728), (461, 459, 715, 717), (473, 474, 730, 729), (462, 460, 716, 718), (794, 796, 797, 795), (792, 794, 795, 793), (790, 792, 793, 791), (788, 790, 791, 789), (786, 788, 789, 787), (784, 786, 787, 785), (782, 784, 785, 783), (780, 782, 783, 781), (778, 780, 781, 779), (776, 778, 779, 777), (774, 776, 777, 775), (772, 774, 775, 773), (770, 772, 773, 771), (768, 770, 771, 769), (766, 768, 769, 767), (764, 766, 767, 765), (762, 764, 765, 763), (760, 762, 763, 761), (758, 760, 761, 759), (756, 758, 759, 757), (754, 756, 757, 755), (752, 754, 755, 753), (750, 752, 753, 751), (748, 750, 751, 749), (746, 748, 749, 747), (744, 746, 747, 745), (742, 744, 745, 743), (740, 742, 743, 741), (798, 737, 736, 799), (738, 740, 741, 739), (737, 738, 739, 736), (796, 798, 799, 797), (858, 859, 861, 860), (856, 857, 859, 858), (854, 855, 857, 856), (852, 853, 855, 854), (850, 851, 853, 852), (848, 849, 851, 850), (846, 847, 849, 848), (844, 845, 847, 846), (801, 800, 845, 844), (806, 802, 800, 801), (810, 809, 802, 806), (814, 813, 809, 810), (818, 817, 813, 814), (822, 821, 817, 818), (826, 825, 821, 822), (830, 829, 825, 826), (834, 833, 829, 830), (838, 837, 833, 834), (804, 841, 837, 838), (803, 805, 841, 804), (808, 807, 805, 803), (812, 811, 807, 808), (816, 815, 811, 812), (820, 819, 815, 816), (824, 823, 819, 820), (828, 827, 823, 824), (832, 831, 827, 828), (836, 835, 831, 832), (862, 863, 843, 842), (840, 839, 835, 836), (842, 843, 839, 840), (860, 861, 863, 862), (783, 785, 849, 847), (752, 750, 816, 812), (764, 762, 834, 830), (771, 773, 813, 817), (786, 784, 848, 850), (741, 743, 831, 835), (785, 787, 851, 849), (772, 770, 818, 814), (742, 740, 836, 832), (749, 751, 815, 819), (788, 786, 850, 852), (761, 763, 833, 837), (787, 789, 853, 851), (750, 748, 820, 816), (762, 760, 838, 834), (769, 771, 817, 821), (790, 788, 852, 854), (739, 741, 835, 839), (777, 779, 800, 802), (789, 791, 855, 853), (770, 768, 822, 818), (758, 756, 803, 804), (740, 738, 840, 836), (747, 749, 819, 823), (792, 790, 854, 856), (759, 761, 837, 841), (778, 776, 806, 801), (791, 793, 857, 855), (748, 746, 824, 820), (755, 757, 805, 807), (760, 758, 804, 838), (767, 769, 821, 825), (794, 792, 856, 858), (756, 754, 808, 803), (793, 795, 859, 857), (768, 766, 826, 822), (775, 777, 802, 809), (736, 739, 839, 843), (745, 747, 823, 827), (796, 794, 858, 860), (757, 759, 841, 805), (776, 774, 810, 806), (795, 797, 861, 859), (738, 737, 842, 840), (746, 744, 828, 824), (753, 755, 807, 811), (780, 778, 801, 844), (765, 767, 825, 829), (798, 796, 860, 862), (779, 781, 845, 800), (754, 752, 812, 808), (797, 799, 863, 861), (766, 764, 830, 826), (773, 775, 809, 813), (782, 780, 844, 846), (743, 745, 827, 831), (737, 798, 862, 842), (781, 783, 847, 845), (774, 772, 814, 810), (799, 736, 843, 863), (744, 742, 832, 828), (751, 753, 811, 815), (784, 782, 846, 848), (763, 765, 829, 833), (868, 869, 875, 876, 877, 867), (877, 878, 891, 892), (869, 870, 884, 885), (884, 886, 887, 888, 889, 890, 885), (880, 882, 883, 892, 891, 893, 881), (870, 871, 886, 884), (878, 879, 893, 891), (871, 872, 887, 886), (864, 865, 880, 881), (879, 864, 881, 893), (872, 873, 888, 887), (865, 866, 882, 880), (867, 877, 892, 883), (873, 874, 889, 888), (866, 867, 883, 882), (875, 869, 885, 890), (874, 875, 890, 889), (870, 869, 899, 900), (878, 877, 907, 908), (871, 870, 900, 901), (879, 878, 908, 909), (872, 871, 901, 902), (865, 864, 894, 895), (864, 879, 909, 894), (873, 872, 902, 903), (866, 865, 895, 896), (874, 873, 903, 904), (867, 866, 896, 897), (875, 874, 904, 905), (868, 867, 897, 898), (876, 875, 905, 906), (869, 868, 898, 899), (877, 876, 906, 907), (914, 915, 921, 922, 923, 913), (923, 924, 937, 938), (915, 916, 930, 931), (930, 932, 933, 934, 935, 936, 931), (926, 928, 929, 938, 937, 939, 927), (916, 917, 932, 930), (924, 925, 939, 937), (917, 918, 933, 932), (910, 911, 926, 927), (925, 910, 927, 939), (918, 919, 934, 933), (911, 912, 928, 926), (913, 923, 938, 929), (919, 920, 935, 934), (912, 913, 929, 928), (921, 915, 931, 936), (920, 921, 936, 935), (916, 915, 945, 946), (924, 923, 953, 954), (917, 916, 946, 947), (925, 924, 954, 955), (918, 917, 947, 948), (911, 910, 940, 941), (910, 925, 955, 940), (919, 918, 948, 949), (912, 911, 941, 942), (920, 919, 949, 950), (913, 912, 942, 943), (921, 920, 950, 951), (914, 913, 943, 944), (922, 921, 951, 952), (915, 914, 944, 945), (923, 922, 952, 953), (960, 961, 967, 968, 969, 959), (969, 970, 983, 984), (961, 962, 976, 977), (976, 978, 979, 980, 981, 982, 977), (972, 974, 975, 984, 983, 985, 973), (962, 963, 978, 976), (970, 971, 985, 983), (963, 964, 979, 978), (956, 957, 972, 973), (971, 956, 973, 985), (964, 965, 980, 979), (957, 958, 974, 972), (959, 969, 984, 975), (965, 966, 981, 980), (958, 959, 975, 974), (967, 961, 977, 982), (966, 967, 982, 981), (962, 961, 991, 992), (970, 969, 999, 1000), (963, 962, 992, 993), (971, 970, 1000, 1001), (964, 963, 993, 994), (957, 956, 986, 987), (956, 971, 1001, 986), (965, 964, 994, 995), (958, 957, 987, 988), (966, 965, 995, 996), (959, 958, 988, 989), (967, 966, 996, 997), (960, 959, 989, 990), (968, 967, 997, 998), (961, 960, 990, 991), (969, 968, 998, 999), (1006, 1007, 1013, 1014, 1015, 1005), (1015, 1016, 1029, 1030), (1007, 1008, 1022, 1023), (1022, 1024, 1025, 1026, 1027, 1028, 1023), (1018, 1020, 1021, 1030, 1029, 1031, 1019), (1008, 1009, 1024, 1022), (1016, 1017, 1031, 1029), (1009, 1010, 1025, 1024), (1002, 1003, 1018, 1019), (1017, 1002, 1019, 1031), (1010, 1011, 1026, 1025), (1003, 1004, 1020, 1018), (1005, 1015, 1030, 1021), (1011, 1012, 1027, 1026), (1004, 1005, 1021, 1020), (1013, 1007, 1023, 1028), (1012, 1013, 1028, 1027), (1008, 1007, 1037, 1038), (1016, 1015, 1045, 1046), (1009, 1008, 1038, 1039), (1017, 1016, 1046, 1047), (1010, 1009, 1039, 1040), (1003, 1002, 1032, 1033), (1002, 1017, 1047, 1032), (1011, 1010, 1040, 1041), (1004, 1003, 1033, 1034), (1012, 1011, 1041, 1042), (1005, 1004, 1034, 1035), (1013, 1012, 1042, 1043), (1006, 1005, 1035, 1036), (1014, 1013, 1043, 1044), (1007, 1006, 1036, 1037), (1015, 1014, 1044, 1045)])
me_cube.use_remesh_preserve_volume = False
me_cube.use_remesh_preserve_attributes = False
me_cube.use_mirror_vertex_groups = False
me_cube.update()

# ---- objects
ob_cube = bpy.data.objects.new('Cube', me_cube)

# ---- transforms, parenting, visibility, modifiers, constraints
ob_cube.location = (0.0, 0.0, 0.0)
ob_cube.lineart.crease_threshold = 0.0

# ---- collection membership
col_collection_1.objects.link(ob_cube)

# ---- scene / render settings (as saved in the file)
scene.frame_start = 1; scene.frame_end = 250; scene.frame_set(1)
scene.render.engine = 'BLENDER_EEVEE_NEXT'
scene.render.resolution_percentage = 50
scene.render.dither_intensity = 0.0
scene.cycles.use_denoising = False
scene.cycles.samples = 128
scene.cycles.sampling_pattern = 'TABULATED_SOBOL'
scene.cycles.use_adaptive_sampling = False
scene.cycles.use_light_tree = False
scene.cycles.blur_glossy = 0.0
scene.cycles.sample_clamp_indirect = 0.0
scene.view_settings.view_transform = 'Standard'
bpy.context.view_layer.update()

# ---- added for rendering (the .blend has no active camera and no usable light): camera, sun
cam_auto = bpy.data.cameras.new('AutoCamera')
cam_auto.lens = 50.0
cam_auto.sensor_width = 36.0
cam_auto.clip_end = 1000.0
ob_auto_camera = bpy.data.objects.new('AutoCamera', cam_auto)
scene.collection.objects.link(ob_auto_camera)
ob_auto_camera.location = (3.14642, -3.77571, 2.51714)
ob_auto_camera.rotation_euler = (1.09748, -7.21219e-08, 0.694738)
scene.camera = ob_auto_camera
light_auto_sun = bpy.data.lights.new('AutoSun', 'SUN')
light_auto_sun.energy = 3.0
light_auto_sun.angle = 0.0523599
ob_auto_sun = bpy.data.objects.new('AutoSun', light_auto_sun)
scene.collection.objects.link(ob_auto_sun)
ob_auto_sun.rotation_euler = (0.872665, 0.174533, 0.523599)
bpy.context.view_layer.update()
